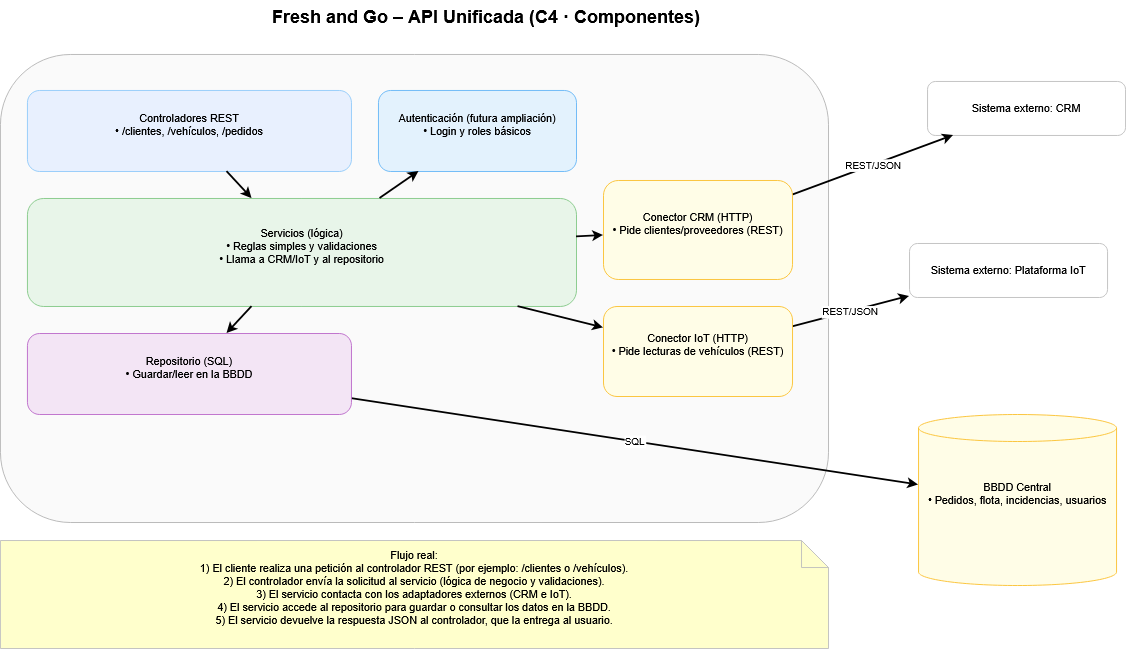

The diagram above was exported from draw.io. Its source (the exported page's mxGraphModel, read from the mxfile embedded in the PNG):
<mxGraphModel dx="1389" dy="777" grid="1" gridSize="10" guides="1" tooltips="1" connect="1" arrows="1" fold="1" page="1" pageScale="1" pageWidth="1600" pageHeight="1000" math="0" shadow="0">
  <root>
    <mxCell id="0" />
    <mxCell id="1" parent="0" />
    <mxCell id="title" value="Fresh and Go – API Unificada (C4 · Componentes)" style="text;html=1;fontSize=20;fontStyle=1;align=center;whiteSpace=wrap" parent="1" vertex="1">
      <mxGeometry x="360" y="40" width="880" height="30" as="geometry" />
    </mxCell>
    <mxCell id="apiContainer" value="Contenedor: API Unificada" style="rounded=1;strokeColor=#B3B3B3;fillColor=#FAFAFA;html=1;container=0;" parent="1" vertex="1">
      <mxGeometry x="260" y="100" width="920" height="520" as="geometry" />
    </mxCell>
    <mxCell id="extCRM" value="Sistema externo: CRM" style="rounded=1;whiteSpace=wrap;html=1;fillColor=#FFFFFF;strokeColor=#BDBDBD;fontSize=12" parent="1" vertex="1">
      <mxGeometry x="1290" y="130" width="220" height="60" as="geometry" />
    </mxCell>
    <mxCell id="extIoT" value="Sistema externo: Plataforma IoT" style="rounded=1;whiteSpace=wrap;html=1;fillColor=#FFFFFF;strokeColor=#BDBDBD;fontSize=12" parent="1" vertex="1">
      <mxGeometry x="1270" y="310" width="220" height="60" as="geometry" />
    </mxCell>
    <mxCell id="extDB" value="BBDD Central&lt;br&gt;• Pedidos, flota, incidencias, usuarios&lt;div&gt;&lt;br/&gt;&lt;/div&gt;" style="shape=cylinder3;whiteSpace=wrap;html=1;fillColor=#FFFDE7;strokeColor=#FBC02D;fontSize=12" parent="1" vertex="1">
      <mxGeometry x="1280" y="500" width="220" height="190" as="geometry" />
    </mxCell>
    <mxCell id="e6" value="REST/JSON" style="endArrow=classic;strokeWidth=2" parent="1" source="cCRMAdapter" target="extCRM" edge="1">
      <mxGeometry relative="1" as="geometry" />
    </mxCell>
    <mxCell id="e7" value="REST/JSON" style="endArrow=classic;strokeWidth=2" parent="1" source="cIoTAdapter" target="extIoT" edge="1">
      <mxGeometry relative="1" as="geometry" />
    </mxCell>
    <mxCell id="e8" value="SQL" style="endArrow=classic;strokeWidth=2" parent="1" source="cRepository" target="extDB" edge="1">
      <mxGeometry relative="1" as="geometry" />
    </mxCell>
    <mxCell id="noteFlow" value="Flujo real:&lt;br&gt;1) El cliente realiza una petición al controlador REST (por ejemplo: /clientes o /vehículos).&lt;br&gt;2) El controlador envía la solicitud al servicio (lógica de negocio y validaciones).&lt;br&gt;3) El servicio contacta con los adaptadores externos (CRM e IoT).&lt;br&gt;4) El servicio accede al repositorio para guardar o consultar los datos en la BBDD.&lt;br&gt;5) El servicio devuelve la respuesta JSON al controlador, que la entrega al usuario.&lt;div&gt;&lt;br&gt;&lt;/div&gt;" style="shape=note;whiteSpace=wrap;html=1;fillColor=#FFFFCC;strokeColor=#BDBDBD;fontSize=12" parent="1" vertex="1">
      <mxGeometry x="260" y="640" width="920" height="120" as="geometry" />
    </mxCell>
    <mxCell id="cControllers" value="Controladores REST&lt;br&gt;• /clientes, /vehículos, /pedidos&lt;div&gt;&lt;br/&gt;&lt;/div&gt;" style="rounded=1;whiteSpace=wrap;html=1;fillColor=#E8F0FE;strokeColor=#90CAF9;fontSize=12" parent="1" vertex="1">
      <mxGeometry x="290" y="140" width="360" height="90" as="geometry" />
    </mxCell>
    <mxCell id="cAuth" value="Autenticación (futura ampliación)&lt;br&gt;• Login y roles básicos&lt;div&gt;&lt;br/&gt;&lt;/div&gt;" style="rounded=1;whiteSpace=wrap;html=1;fillColor=#E3F2FD;strokeColor=#64B5F6;fontSize=12" parent="1" vertex="1">
      <mxGeometry x="680" y="140" width="220" height="90" as="geometry" />
    </mxCell>
    <mxCell id="cServices" value="Servicios (lógica)&lt;br&gt;• Reglas simples y validaciones&lt;br&gt;• Llama a CRM/IoT y al repositorio&lt;div&gt;&lt;br/&gt;&lt;/div&gt;" style="rounded=1;whiteSpace=wrap;html=1;fillColor=#E8F5E9;strokeColor=#81C784;fontSize=12" parent="1" vertex="1">
      <mxGeometry x="290" y="260" width="610" height="120" as="geometry" />
    </mxCell>
    <mxCell id="cCRMAdapter" value="Conector CRM (HTTP)&lt;br&gt;• Pide clientes/proveedores (REST)&lt;div&gt;&lt;br/&gt;&lt;/div&gt;" style="rounded=1;whiteSpace=wrap;html=1;fillColor=#FFFDE7;strokeColor=#FBC02D;fontSize=12" parent="1" vertex="1">
      <mxGeometry x="930" y="240" width="210" height="110" as="geometry" />
    </mxCell>
    <mxCell id="cIoTAdapter" value="Conector IoT (HTTP)&lt;br&gt;• Pide lecturas de vehículos (REST)&lt;div&gt;&lt;br/&gt;&lt;/div&gt;" style="rounded=1;whiteSpace=wrap;html=1;fillColor=#FFFDE7;strokeColor=#FBC02D;fontSize=12" parent="1" vertex="1">
      <mxGeometry x="930" y="380" width="210" height="100" as="geometry" />
    </mxCell>
    <mxCell id="cRepository" value="Repositorio (SQL)&lt;br&gt;• Guardar/leer en la BBDD&lt;div&gt;&lt;br/&gt;&lt;/div&gt;" style="rounded=1;whiteSpace=wrap;html=1;fillColor=#F3E5F5;strokeColor=#BA68C8;fontSize=12" parent="1" vertex="1">
      <mxGeometry x="290" y="410" width="360" height="90" as="geometry" />
    </mxCell>
    <mxCell id="e1" style="endArrow=classic;strokeWidth=2" parent="1" source="cControllers" target="cServices" edge="1">
      <mxGeometry relative="1" as="geometry" />
    </mxCell>
    <mxCell id="e2" style="endArrow=classic;strokeWidth=2" parent="1" source="cServices" target="cAuth" edge="1">
      <mxGeometry relative="1" as="geometry" />
    </mxCell>
    <mxCell id="e3" style="endArrow=classic;strokeWidth=2" parent="1" source="cServices" target="cCRMAdapter" edge="1">
      <mxGeometry relative="1" as="geometry" />
    </mxCell>
    <mxCell id="e4" style="endArrow=classic;strokeWidth=2" parent="1" source="cServices" target="cIoTAdapter" edge="1">
      <mxGeometry relative="1" as="geometry" />
    </mxCell>
    <mxCell id="e5" style="endArrow=classic;strokeWidth=2" parent="1" source="cServices" target="cRepository" edge="1">
      <mxGeometry relative="1" as="geometry" />
    </mxCell>
  </root>
</mxGraphModel>